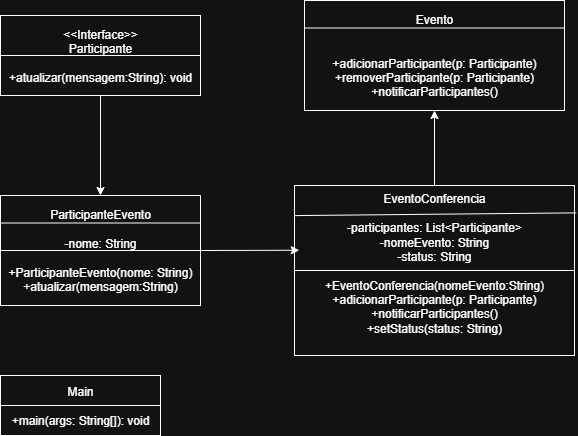

The diagram above was exported from draw.io. Its source (the exported page's mxGraphModel, read from the mxfile embedded in the PNG):
<mxGraphModel dx="1237" dy="631" grid="1" gridSize="10" guides="1" tooltips="1" connect="1" arrows="1" fold="1" page="1" pageScale="1" pageWidth="827" pageHeight="1169" math="0" shadow="0">
  <root>
    <mxCell id="0" />
    <mxCell id="1" parent="0" />
    <mxCell id="-23b9fOI6XTyrEHZDHMo-1" value="&amp;lt;&amp;lt;Interface&amp;gt;&amp;gt;&lt;div&gt;Participante&lt;/div&gt;&lt;div&gt;&lt;br&gt;&lt;/div&gt;&lt;div&gt;+atualizar(mensagem:String): void&lt;/div&gt;" style="rounded=0;whiteSpace=wrap;html=1;" vertex="1" parent="1">
      <mxGeometry x="120" y="80" width="200" height="80" as="geometry" />
    </mxCell>
    <mxCell id="-23b9fOI6XTyrEHZDHMo-2" value="" style="endArrow=none;html=1;rounded=0;exitX=0;exitY=0.5;exitDx=0;exitDy=0;entryX=1;entryY=0.5;entryDx=0;entryDy=0;" edge="1" parent="1" source="-23b9fOI6XTyrEHZDHMo-1" target="-23b9fOI6XTyrEHZDHMo-1">
      <mxGeometry width="50" height="50" relative="1" as="geometry">
        <mxPoint x="120" y="290" as="sourcePoint" />
        <mxPoint x="170" y="240" as="targetPoint" />
      </mxGeometry>
    </mxCell>
    <mxCell id="-23b9fOI6XTyrEHZDHMo-3" value="ParticipanteEvento&lt;div&gt;&lt;br&gt;&lt;/div&gt;&lt;div&gt;-nome: String&lt;/div&gt;&lt;div&gt;&lt;br&gt;&lt;/div&gt;&lt;div&gt;+ParticipanteEvento(nome: String)&lt;/div&gt;&lt;div&gt;+atualizar(mensagem:String)&lt;/div&gt;" style="rounded=0;whiteSpace=wrap;html=1;" vertex="1" parent="1">
      <mxGeometry x="120" y="260" width="200" height="110" as="geometry" />
    </mxCell>
    <mxCell id="-23b9fOI6XTyrEHZDHMo-4" value="" style="endArrow=none;html=1;rounded=0;entryX=0;entryY=0.25;entryDx=0;entryDy=0;exitX=1;exitY=0.25;exitDx=0;exitDy=0;" edge="1" parent="1" source="-23b9fOI6XTyrEHZDHMo-3" target="-23b9fOI6XTyrEHZDHMo-3">
      <mxGeometry width="50" height="50" relative="1" as="geometry">
        <mxPoint x="50" y="280" as="sourcePoint" />
        <mxPoint x="100" y="230" as="targetPoint" />
      </mxGeometry>
    </mxCell>
    <mxCell id="-23b9fOI6XTyrEHZDHMo-5" value="" style="endArrow=none;html=1;rounded=0;exitX=0;exitY=0.5;exitDx=0;exitDy=0;entryX=1;entryY=0.5;entryDx=0;entryDy=0;" edge="1" parent="1" source="-23b9fOI6XTyrEHZDHMo-3" target="-23b9fOI6XTyrEHZDHMo-3">
      <mxGeometry width="50" height="50" relative="1" as="geometry">
        <mxPoint x="60" y="300" as="sourcePoint" />
        <mxPoint x="110" y="250" as="targetPoint" />
      </mxGeometry>
    </mxCell>
    <mxCell id="-23b9fOI6XTyrEHZDHMo-6" value="Main&lt;div&gt;&lt;br&gt;&lt;/div&gt;&lt;div&gt;+main(args: String[]): void&lt;/div&gt;" style="rounded=0;whiteSpace=wrap;html=1;" vertex="1" parent="1">
      <mxGeometry x="120" y="440" width="160" height="60" as="geometry" />
    </mxCell>
    <mxCell id="-23b9fOI6XTyrEHZDHMo-7" value="" style="endArrow=none;html=1;rounded=0;entryX=0;entryY=0.5;entryDx=0;entryDy=0;exitX=1;exitY=0.5;exitDx=0;exitDy=0;" edge="1" parent="1" source="-23b9fOI6XTyrEHZDHMo-6" target="-23b9fOI6XTyrEHZDHMo-6">
      <mxGeometry width="50" height="50" relative="1" as="geometry">
        <mxPoint y="520" as="sourcePoint" />
        <mxPoint x="50" y="470" as="targetPoint" />
      </mxGeometry>
    </mxCell>
    <mxCell id="-23b9fOI6XTyrEHZDHMo-8" value="" style="endArrow=classic;html=1;rounded=0;exitX=0.5;exitY=1;exitDx=0;exitDy=0;entryX=0.5;entryY=0;entryDx=0;entryDy=0;" edge="1" parent="1" source="-23b9fOI6XTyrEHZDHMo-1" target="-23b9fOI6XTyrEHZDHMo-3">
      <mxGeometry width="50" height="50" relative="1" as="geometry">
        <mxPoint x="190" y="220" as="sourcePoint" />
        <mxPoint x="240" y="170" as="targetPoint" />
      </mxGeometry>
    </mxCell>
    <mxCell id="-23b9fOI6XTyrEHZDHMo-12" value="EventoConferencia&lt;div&gt;&lt;br&gt;&lt;/div&gt;&lt;div&gt;-participantes: List&amp;lt;Participante&amp;gt;&lt;/div&gt;&lt;div&gt;-nomeEvento: String&lt;/div&gt;&lt;div&gt;-status: String&lt;/div&gt;&lt;div&gt;&lt;br&gt;&lt;/div&gt;&lt;div&gt;+EventoConferencia(nomeEvento:String)&lt;/div&gt;&lt;div&gt;+adicionarParticipante(p: Participante)&lt;/div&gt;&lt;div&gt;+notificarParticipantes()&lt;/div&gt;&lt;div&gt;+setStatus(status: String)&lt;/div&gt;&lt;div&gt;&lt;br&gt;&lt;/div&gt;" style="rounded=0;whiteSpace=wrap;html=1;" vertex="1" parent="1">
      <mxGeometry x="414" y="250" width="280" height="170" as="geometry" />
    </mxCell>
    <mxCell id="-23b9fOI6XTyrEHZDHMo-13" value="" style="endArrow=none;html=1;rounded=0;entryX=0.001;entryY=0.177;entryDx=0;entryDy=0;entryPerimeter=0;exitX=1.006;exitY=0.161;exitDx=0;exitDy=0;exitPerimeter=0;" edge="1" parent="1" source="-23b9fOI6XTyrEHZDHMo-12" target="-23b9fOI6XTyrEHZDHMo-12">
      <mxGeometry width="50" height="50" relative="1" as="geometry">
        <mxPoint x="340" y="350" as="sourcePoint" />
        <mxPoint x="390" y="300" as="targetPoint" />
      </mxGeometry>
    </mxCell>
    <mxCell id="-23b9fOI6XTyrEHZDHMo-14" value="" style="endArrow=none;html=1;rounded=0;entryX=0;entryY=0.5;entryDx=0;entryDy=0;exitX=1;exitY=0.5;exitDx=0;exitDy=0;" edge="1" parent="1" source="-23b9fOI6XTyrEHZDHMo-12" target="-23b9fOI6XTyrEHZDHMo-12">
      <mxGeometry width="50" height="50" relative="1" as="geometry">
        <mxPoint x="360" y="420" as="sourcePoint" />
        <mxPoint x="410" y="370" as="targetPoint" />
      </mxGeometry>
    </mxCell>
    <mxCell id="-23b9fOI6XTyrEHZDHMo-16" value="" style="endArrow=classic;html=1;rounded=0;exitX=1;exitY=0.5;exitDx=0;exitDy=0;entryX=0.017;entryY=0.381;entryDx=0;entryDy=0;entryPerimeter=0;" edge="1" parent="1" source="-23b9fOI6XTyrEHZDHMo-3" target="-23b9fOI6XTyrEHZDHMo-12">
      <mxGeometry width="50" height="50" relative="1" as="geometry">
        <mxPoint x="350" y="460" as="sourcePoint" />
        <mxPoint x="400" y="410" as="targetPoint" />
      </mxGeometry>
    </mxCell>
    <mxCell id="-23b9fOI6XTyrEHZDHMo-17" value="Evento&lt;div&gt;&lt;br&gt;&lt;/div&gt;&lt;div&gt;&lt;br&gt;&lt;/div&gt;&lt;div&gt;+adicionarParticipante(p: Participante)&lt;/div&gt;&lt;div&gt;+remove&lt;span style=&quot;background-color: transparent; color: light-dark(rgb(0, 0, 0), rgb(255, 255, 255));&quot;&gt;rParticipante(p: Participante)&lt;/span&gt;&lt;/div&gt;&lt;div&gt;+notificarParticipantes()&lt;span style=&quot;background-color: transparent; color: light-dark(rgb(0, 0, 0), rgb(255, 255, 255));&quot;&gt;&lt;/span&gt;&lt;/div&gt;" style="rounded=0;whiteSpace=wrap;html=1;" vertex="1" parent="1">
      <mxGeometry x="424" y="65" width="260" height="110" as="geometry" />
    </mxCell>
    <mxCell id="-23b9fOI6XTyrEHZDHMo-19" value="" style="endArrow=none;html=1;rounded=0;entryX=0;entryY=0.25;entryDx=0;entryDy=0;exitX=1;exitY=0.25;exitDx=0;exitDy=0;" edge="1" parent="1" source="-23b9fOI6XTyrEHZDHMo-17" target="-23b9fOI6XTyrEHZDHMo-17">
      <mxGeometry width="50" height="50" relative="1" as="geometry">
        <mxPoint x="400" y="170" as="sourcePoint" />
        <mxPoint x="450" y="120" as="targetPoint" />
      </mxGeometry>
    </mxCell>
    <mxCell id="-23b9fOI6XTyrEHZDHMo-20" value="" style="endArrow=classic;html=1;rounded=0;entryX=0.5;entryY=1;entryDx=0;entryDy=0;exitX=0.5;exitY=0;exitDx=0;exitDy=0;" edge="1" parent="1" source="-23b9fOI6XTyrEHZDHMo-12" target="-23b9fOI6XTyrEHZDHMo-17">
      <mxGeometry width="50" height="50" relative="1" as="geometry">
        <mxPoint x="550" y="250" as="sourcePoint" />
        <mxPoint x="600" y="200" as="targetPoint" />
      </mxGeometry>
    </mxCell>
  </root>
</mxGraphModel>